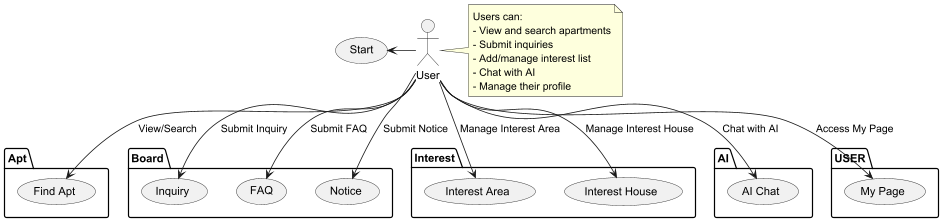

The diagram above was rendered by PlantUML. Its source (embedded in the PNG):
@startuml
:User: as User

User -left-> (Start)

package "Apt" {
    (Find Apt) as Apts
}

package "Board" {
    (Inquiry) as Inquiry
    (FAQ) as FAQ
    (Notice) as Notice
}

package "Interest" {
    (Interest Area) as InterestArea
    (Interest House) as InterestHouse
}

package "AI" {
    (AI Chat) as AIChat
}

package "USER" {
    (My Page) as mypage
}

User --> Apts : "View/Search"
User --> Inquiry : "Submit Inquiry"
User --> FAQ : "Submit FAQ"
User --> Notice : "Submit Notice"
User --> InterestArea : "Manage Interest Area"
User --> InterestHouse : "Manage Interest House"
User --> AIChat : "Chat with AI"
User --> mypage : "Access My Page"

note right of User
Users can:
- View and search apartments
- Submit inquiries
- Add/manage interest list
- Chat with AI
- Manage their profile
end note

@enduml